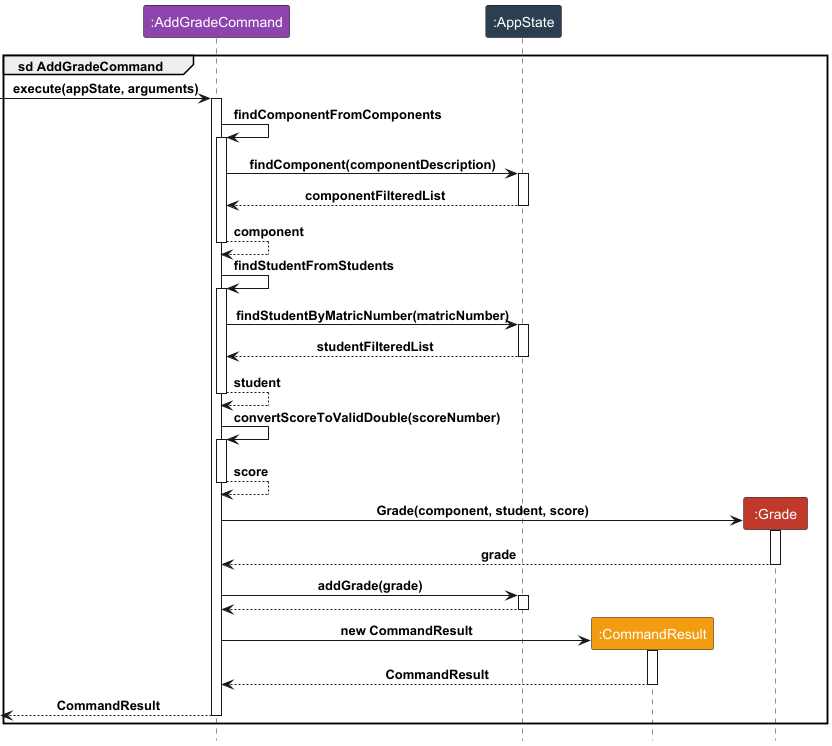

The diagram above was rendered by PlantUML. Its source (embedded in the PNG):
@startuml
!include Style.puml
group sd AddGradeCommand
participant ":AddGradeCommand" as C LOGIC_COLOR_3
participant ":AppState" as A LOGIC_COLOR_2
participant ":CommandResult" as R LOGIC_COLOR_8
participant ":Grade" as G LOGIC_COLOR_5

[->C : execute(appState, arguments)
activate C

C -> C : findComponentFromComponents
activate C
C -> A : findComponent(componentDescription)
activate A
C <-- A : componentFilteredList
deactivate A
C --> C : component
deactivate C

C -> C : findStudentFromStudents
activate C
C -> A : findStudentByMatricNumber(matricNumber)
activate A
C <-- A : studentFilteredList
deactivate A
C --> C : student
deactivate C

C -> C : convertScoreToValidDouble(scoreNumber)
activate C
C --> C : score
deactivate C

Create G
C -> G : Grade(component, student, score)
activate G
C <-- G : grade
deactivate G

C -> A : addGrade(grade)
activate A
C <-- A
deactivate A


create R
C -> R : new CommandResult
activate R
C <-- R : CommandResult
deactivate R

[<-- C : CommandResult
deactivate C

end


@enduml